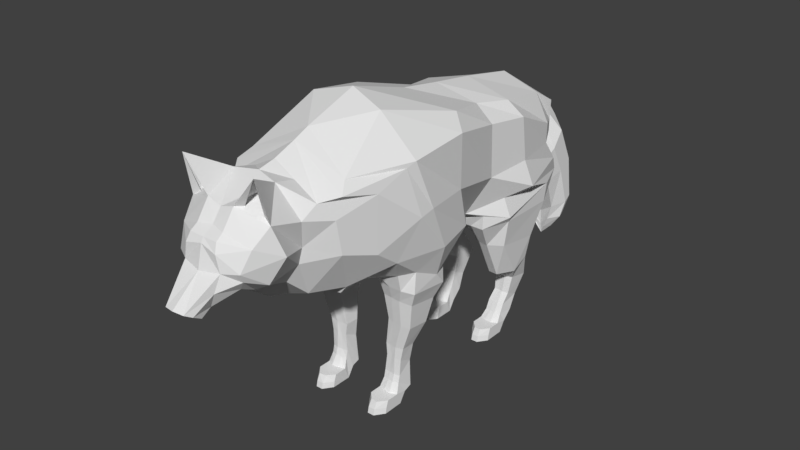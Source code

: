 # Source: animatedwolf.blend  (saved by Blender 2.79.0; exported with 4.5.12 LTS)
import bpy
from mathutils import Matrix  # noqa: F401  (used for matrix-valued properties, if any)

bpy.ops.wm.read_factory_settings(use_empty=True)
scene = bpy.context.scene
scene.name = 'Scene'

# ---- collections
col_collection_1 = bpy.data.collections.new('Collection 1'); scene.collection.children.link(col_collection_1)
col_collection_3 = bpy.data.collections.new('Collection 3'); scene.collection.children.link(col_collection_3)

# ---- world
world_world = bpy.data.worlds.new('World'); scene.world = world_world
world_world.color = (0.05088, 0.05088, 0.05088)
world_world.use_sun_shadow = False
world_world.sun_shadow_jitter_overblur = 0.0
world_world.cycles.sampling_method = 'MANUAL'

# ---- meshes
me_cube_001 = bpy.data.meshes.new('Cube.001')
me_cube_001.from_pydata([(0.8158, -1.315, 2.16), (0.6548, -1.928, 3.318), (0.9632, -0.6708, 2.145), (0.4732, -1.169, 3.781), (0.8622, -0.1542, 2.176), (0.7189, -0.1953, 3.539), (0.5102, 0.3101, 2.03), (0.4855, 0.4951, 3.368), (0.9366, 1.086, 2.246), (0.5951, 0.975, 3.298), (0.6634, 1.963, 2.249), (0.488, 1.745, 3.155), (0.4192, 2.065, 2.448), (0.5644, 1.979, 2.998), (0.0, 2.099, 2.644), (0.1514, 2.223, 2.81), (0.0601, 2.238, 2.235), (0.09211, 2.487, 2.706), (0.2352, 2.383, 1.876), (0.1457, 2.78, 2.461), (0.2352, 2.557, 1.575), (0.1457, 3.05, 1.881), (0.1907, 2.771, 1.094), (0.1457, 3.104, 1.299), (0.1279, 2.785, 0.8844), (0.1457, 3.0, 0.9976), (0.0578, 2.813, 0.7284), (0.1302, 2.935, 0.759), (0.4595, -1.736, 1.928), (0.7497, -2.072, 3.205), (0.3248, -2.175, 1.997), (0.5934, -2.271, 3.157), (0.9341, -1.147, 3.328), (0.9826, -0.9147, 2.715), (0.8966, -1.256, 3.272), (0.9826, -1.107, 2.679), (0.9145, -0.3421, 3.377), (0.8971, -0.3165, 2.698), (0.7457, 0.4537, 3.188), (0.7558, 0.4664, 2.52), (0.7907, 1.026, 3.116), (0.8113, 1.078, 2.552), (0.6836, 1.738, 2.791), (0.6836, 1.73, 2.53), (0.5042, 2.065, 2.702), (0.5042, 2.065, 2.553), (0.1895, 2.172, 2.718), (0.1795, 2.16, 2.687), (0.1188, 2.438, 2.624), (0.1188, 2.35, 2.412), (0.3212, 2.688, 2.306), (0.3212, 2.535, 2.091), (0.3212, 2.926, 1.819), (0.3212, 2.741, 1.697), (0.3212, 3.012, 1.23), (0.3212, 2.921, 1.162), (0.2631, 2.948, 0.9599), (0.2631, 2.896, 0.9221), (0.1302, 2.914, 0.7488), (0.1302, 2.892, 0.7386), (0.8475, -1.645, 3.108), (0.813, -1.62, 2.389), (0.6912, -2.11, 2.94), (0.6912, -2.03, 2.513), (0.0, -0.4063, 1.826), (0.0, -1.061, 3.901), (0.0, -1.275, 1.617), (8.146e-10, -1.759, 3.661), (2.24e-09, -0.2195, 3.647), (0.0, 0.3528, 1.883), (0.0, 0.3528, 3.552), (0.0, 1.723, 2.137), (0.0, 0.975, 3.459), (0.0, 1.745, 3.316), (0.0, 2.065, 2.317), (0.0, 2.065, 3.027), (0.0, 2.182, 2.835), (0.0, 2.205, 2.223), (0.0, 2.521, 2.743), (0.0, 2.369, 1.752), (0.0, 2.826, 2.591), (0.0, 2.543, 1.451), (0.0, 3.096, 2.011), (0.0, 2.815, 0.97), (0.0, 3.09, 1.369), (0.0, 2.83, 0.7608), (0.0, 2.986, 1.068), (0.0, 2.857, 0.6047), (0.0, 2.921, 0.6354), (0.0, -1.683, 1.705), (1.222e-09, -1.953, 3.577), (0.0, -2.171, 1.872), (6.109e-10, -2.239, 3.468), (0.277, -2.864, 2.334), (0.5147, -2.886, 2.484), (0.0, 2.879, 0.6149), (0.0, 2.9, 0.6252), (0.4206, -2.387, 2.468), (0.3147, -2.468, 2.26), (0.0, -2.409, 1.942), (0.5483, -2.446, 3.012), (0.4593, -2.366, 2.664), (0.0, -2.462, 3.422), (0.0, -2.779, 2.207), (0.553, -2.86, 3.128), (0.6461, -2.758, 2.785), (0.0, -2.985, 3.214), (0.0, -3.205, 2.265), (0.2267, -3.345, 2.478), (0.2919, -2.53, 3.393), (0.1815, -2.978, 3.269), (0.2201, -2.888, 3.207), (0.2524, -3.27, 2.678), (0.4975, -2.989, 3.651), (0.209, -3.277, 2.878), (0.4524, -2.829, 3.16), (0.3147, -3.079, 2.452), (0.3997, -3.119, 2.572), (0.0, -3.03, 2.366), (0.4875, -3.057, 2.929), (0.429, -3.176, 2.688), (0.0, -3.098, 3.066), (0.1418, -3.325, 2.299), (0.0, -3.336, 2.178), (0.1798, -3.139, 3.047), (0.0, -3.227, 2.983), (0.1844, -3.229, 2.986), (0.1673, -3.573, 2.302), (0.1308, -3.657, 2.347), (0.1446, -3.452, 2.225), (0.0, -3.326, 2.655), (0.0, -3.262, 2.928), (0.0, -3.683, 2.36), (0.0, -3.456, 2.211), (0.0, -3.581, 2.266), (0.2829, -1.103, 0.000576), (0.2829, -1.162, 0.1634), (0.2829, -0.9374, 0.000576), (0.2829, -0.9969, 0.1634), (0.5461, -1.103, 0.000576), (0.5461, -1.162, 0.1634), (0.5461, -0.9374, 0.000576), (0.5461, -0.9969, 0.1634), (0.2829, -1.205, 0.0005628), (0.2829, -1.192, 0.07613), (0.5461, -1.205, 0.0005628), (0.5461, -1.192, 0.07613), (0.4583, -0.9589, 0.000576), (0.3706, -0.9589, 0.000576), (0.3706, -1.03, 0.1634), (0.4583, -1.04, 0.1634), (0.3706, -1.186, 0.000576), (0.4583, -1.186, 0.000576), (0.4583, -1.267, 0.1634), (0.3706, -1.257, 0.1634), (0.3706, -1.325, 0.0005628), (0.4583, -1.325, 0.0005628), (0.4583, -1.308, 0.07613), (0.3706, -1.308, 0.07613), (0.2829, -0.8525, 0.1344), (0.3052, -0.9459, 0.2856), (0.5461, -0.8525, 0.1344), (0.5238, -0.9459, 0.2856), (0.4583, -0.8425, 0.1344), (0.3706, -0.8425, 0.1344), (0.378, -0.9606, 0.2856), (0.4509, -0.9705, 0.2856), (0.2829, -0.7505, 0.1693), (0.3052, -0.9247, 0.3787), (0.5461, -0.7505, 0.1693), (0.5238, -0.9247, 0.3787), (0.4583, -0.7029, 0.1693), (0.3706, -0.7029, 0.1693), (0.378, -0.9315, 0.3787), (0.4509, -0.9414, 0.3787), (0.312, -0.7293, 0.7395), (0.312, -0.9119, 0.7452), (0.5655, -0.7293, 0.754), (0.5655, -0.9119, 0.7597), (0.4583, -0.7293, 0.7395), (0.3706, -0.6738, 0.7395), (0.3706, -0.9141, 0.7452), (0.4583, -0.924, 0.7452), (0.3182, -0.5571, 1.377), (0.3182, -0.9521, 1.436), (0.7241, -0.5571, 1.363), (0.7241, -0.9521, 1.421), (0.5629, -0.4379, 1.377), (0.4406, -0.4379, 1.377), (0.4406, -0.9691, 1.436), (0.5629, -0.979, 1.436), (0.2809, -0.4675, 1.552), (0.2809, -0.9857, 1.61), (0.7924, -0.4675, 1.552), (0.7924, -0.9857, 1.61), (0.6219, -0.3153, 1.552), (0.4514, -0.3153, 1.552), (0.4514, -1.025, 1.61), (0.6219, -1.025, 1.61), (0.2809, -0.5338, 1.67), (0.2809, -0.984, 1.67), (0.7983, -0.5965, 1.709), (0.7771, -0.9451, 1.875), (0.6219, -0.2702, 1.869), (0.4514, -0.406, 1.67), (0.3454, -1.075, 1.735), (0.6287, -1.081, 1.835), (0.3667, -0.6432, 1.09), (0.3667, -0.932, 1.122), (0.5629, -0.9515, 1.093), (0.4406, -0.9416, 1.093), (0.4406, -0.5558, 1.061), (0.5629, -0.5558, 1.061), (0.6853, -0.6432, 1.061), (0.6853, -0.932, 1.093), (0.4509, -0.6855, 0.5096), (0.4013, -0.6855, 0.5096), (0.5238, -0.7378, 0.5096), (0.5335, -0.9171, 0.5926), (0.3284, -0.7378, 0.5096), (0.4013, -0.9211, 0.5974), (0.3284, -0.9171, 0.5974), (0.4509, -0.931, 0.5974), (0.2829, 0.94, 0.000576), (0.2829, 0.8805, 0.1634), (0.2829, 1.106, 0.000576), (0.2829, 1.046, 0.1634), (0.5461, 0.94, 0.000576), (0.5461, 0.8805, 0.1634), (0.5461, 1.106, 0.000576), (0.5461, 1.046, 0.1634), (0.2829, 0.838, 0.0005628), (0.2829, 0.8508, 0.07613), (0.5461, 0.838, 0.0005628), (0.5461, 0.8508, 0.07613), (0.4583, 1.084, 0.000576), (0.3706, 1.084, 0.000576), (0.3706, 1.013, 0.1634), (0.4583, 1.003, 0.1634), (0.3706, 0.8573, 0.000576), (0.4583, 0.8573, 0.000576), (0.4583, 0.7758, 0.1634), (0.3706, 0.7857, 0.1634), (0.3706, 0.7177, 0.0005628), (0.4583, 0.7177, 0.0005628), (0.4583, 0.7351, 0.07613), (0.3706, 0.7351, 0.07613), (0.2829, 1.191, 0.1344), (0.3052, 1.126, 0.2623), (0.5461, 1.191, 0.1344), (0.5238, 1.126, 0.2623), (0.4583, 1.2, 0.1344), (0.3706, 1.2, 0.1344), (0.378, 1.111, 0.2623), (0.4509, 1.102, 0.2623), (0.2829, 1.316, 0.2566), (0.3052, 1.182, 0.3787), (0.5461, 1.316, 0.2566), (0.5238, 1.182, 0.3787), (0.4583, 1.363, 0.2566), (0.3706, 1.363, 0.2566), (0.378, 1.175, 0.3787), (0.4509, 1.166, 0.3787), (0.312, 1.598, 0.6813), (0.312, 1.306, 0.7336), (0.5655, 1.575, 0.6958), (0.5655, 1.306, 0.7481), (0.4583, 1.674, 0.6813), (0.3706, 1.73, 0.6813), (0.3706, 1.303, 0.7336), (0.4583, 1.294, 0.7336), (0.2137, 1.486, 1.377), (0.2137, 0.8827, 1.465), (0.7241, 1.433, 1.363), (0.7241, 0.8453, 1.45), (0.5629, 1.77, 1.445), (0.3585, 1.612, 1.489), (0.4406, 0.7132, 1.465), (0.5629, 0.7033, 1.465), (0.1825, 1.996, 1.902), (0.1804, 0.5503, 1.777), (0.7924, 1.587, 1.818), (0.7835, 0.8291, 1.815), (0.6634, 1.853, 1.805), (0.4833, 2.018, 1.892), (0.4514, 0.5118, 1.773), (0.6219, 0.5118, 1.773), (0.1764, 1.94, 2.054), (0.1049, 0.5211, 1.845), (0.8, 1.625, 2.054), (0.8324, 0.787, 1.897), (0.6219, 2.068, 2.054), (0.4514, 2.068, 2.054), (0.2526, 0.3688, 1.849), (0.6288, 0.5133, 1.955), (0.2985, 1.4, 1.09), (0.2985, 1.116, 0.9769), (0.5629, 0.9461, 0.9478), (0.4406, 0.9559, 0.9478), (0.4406, 1.487, 1.061), (0.5629, 1.487, 1.061), (0.6853, 1.4, 1.061), (0.6853, 1.16, 0.9478), (0.4509, 1.503, 0.4281), (0.4013, 1.503, 0.4281), (0.5238, 1.451, 0.4281), (0.5335, 1.271, 0.5111), (0.3284, 1.451, 0.4281), (0.4013, 1.267, 0.516), (0.3284, 1.271, 0.516), (0.4509, 1.257, 0.516), (0.1849, -1.295, 1.731), (0.1113, -1.692, 1.736), (0.3759, -1.316, 1.849), (0.3528, -1.712, 1.804), (0.08982, -0.4179, 1.891), (0.16, 0.3394, 1.929), (0.2783, -2.254, 3.322), (0.3108, 2.075, 2.137), (0.259, 2.065, 2.317), (0.7549, 0.7555, 2.154)], [], [(65, 3, 5, 68), (32, 3, 1, 34), (68, 5, 7, 70), (33, 2, 4, 37), (70, 7, 9, 72), (37, 4, 6, 39), (41, 8, 10, 43), (39, 320, 8, 41), (73, 11, 13, 75), (72, 9, 11, 73), (43, 10, 12, 45), (47, 14, 16, 49), (45, 12, 14, 47), (75, 13, 15, 76), (78, 17, 19, 80), (76, 15, 17, 78), (51, 18, 20, 53), (49, 16, 18, 51), (80, 19, 21, 82), (84, 23, 25, 86), (82, 21, 23, 84), (53, 20, 22, 55), (57, 24, 26, 59), (55, 22, 24, 57), (96, 88, 27, 58), (86, 25, 27, 88), (89, 312, 314, 28, 30, 91), (34, 1, 29, 60), (313, 0, 28, 314), (60, 29, 31, 62), (28, 61, 63, 30), (61, 60, 62, 63), (0, 35, 61, 28), (35, 34, 60, 61), (87, 95, 59, 26), (95, 96, 58, 59), (23, 54, 56, 25), (54, 55, 57, 56), (25, 56, 58, 27), (56, 57, 59, 58), (21, 52, 54, 23), (52, 53, 55, 54), (17, 48, 50, 19), (48, 49, 51, 50), (19, 50, 52, 21), (50, 51, 53, 52), (13, 44, 46, 15), (44, 45, 47, 46), (15, 46, 48, 17), (46, 47, 49, 48), (11, 42, 44, 13), (42, 43, 45, 44), (7, 38, 40, 9), (38, 39, 41, 40), (9, 40, 42, 11), (40, 41, 43, 42), (5, 36, 38, 7), (36, 37, 39, 38), (3, 32, 36, 5), (32, 33, 37, 36), (2, 33, 35, 0), (33, 32, 34, 35), (317, 92, 102, 109), (62, 31, 100, 101), (29, 90, 92, 317, 31), (91, 30, 98, 99), (24, 85, 87, 26), (22, 83, 85, 24), (18, 79, 81, 20), (20, 81, 83, 22), (16, 77, 79, 18), (14, 77, 16), (12, 319, 74, 14), (318, 71, 74, 319), (315, 64, 69, 316), (3, 65, 67, 1), (1, 67, 90, 29), (99, 98, 93, 103), (97, 101, 105, 94), (98, 97, 94, 93), (63, 62, 101, 97), (30, 63, 97, 98), (109, 102, 106, 110), (101, 100, 104, 105), (109, 110, 113), (100, 109, 104), (104, 109, 113), (110, 109, 104), (113, 110, 111), (104, 113, 115), (103, 93, 116, 118), (108, 112, 128, 127), (105, 104, 119, 120), (116, 117, 108, 122), (94, 105, 120, 117), (110, 104, 119, 124), (117, 120, 112, 108), (110, 106, 121, 124), (93, 94, 117, 116), (119, 114, 126), (124, 121, 125, 126), (120, 119, 114, 112), (118, 116, 122, 107), (107, 122, 129, 123), (122, 108, 127, 129), (112, 114, 131, 130), (114, 131, 125, 126), (128, 112, 130, 132), (123, 129, 133), (129, 127, 134, 133), (127, 128, 132, 134), (124, 119, 126), (135, 136, 138, 137), (148, 137, 159, 164), (141, 142, 140, 139), (152, 139, 145, 156), (147, 141, 139, 152), (149, 138, 136, 154), (155, 158, 144, 143), (154, 136, 144, 158), (139, 140, 146, 145), (136, 135, 143, 144), (140, 153, 157, 146), (153, 154, 158, 157), (145, 146, 157, 156), (156, 157, 158, 155), (142, 150, 153, 140), (150, 149, 154, 153), (137, 148, 151, 135), (148, 147, 152, 151), (135, 151, 155, 143), (151, 152, 156, 155), (142, 141, 161, 162), (147, 148, 164, 163), (166, 162, 170, 174), (161, 163, 171, 169), (160, 165, 173, 168), (138, 149, 165, 160), (141, 147, 163, 161), (150, 142, 162, 166), (137, 138, 160, 159), (149, 150, 166, 165), (216, 219, 175, 180), (218, 217, 177, 178), (215, 216, 180, 179), (159, 160, 168, 167), (165, 166, 174, 173), (163, 164, 172, 171), (162, 161, 169, 170), (164, 159, 167, 172), (212, 211, 188, 187), (210, 209, 190, 189), (207, 208, 184, 183), (221, 220, 181, 176), (217, 215, 179, 177), (222, 218, 178, 182), (219, 221, 176, 175), (220, 222, 182, 181), (190, 186, 194, 198), (185, 187, 195, 193), (184, 189, 197, 192), (214, 213, 185, 186), (211, 207, 183, 188), (208, 210, 189, 184), (213, 212, 187, 185), (209, 214, 186, 190), (193, 195, 203, 201), (192, 197, 205, 200), (196, 191, 199, 204), (183, 184, 192, 191), (189, 190, 198, 197), (187, 188, 196, 195), (186, 185, 193, 194), (188, 183, 191, 196), (198, 194, 202, 206), (191, 192, 200, 199), (197, 198, 206, 205), (195, 196, 204, 203), (194, 193, 201, 202), (182, 178, 214, 209), (177, 179, 212, 213), (176, 181, 210, 208), (180, 175, 207, 211), (178, 177, 213, 214), (175, 176, 208, 207), (181, 182, 209, 210), (179, 180, 211, 212), (173, 174, 222, 220), (167, 168, 221, 219), (174, 170, 218, 222), (169, 171, 215, 217), (168, 173, 220, 221), (171, 172, 216, 215), (170, 169, 217, 218), (172, 167, 219, 216), (223, 224, 226, 225), (236, 225, 247, 252), (229, 230, 228, 227), (240, 227, 233, 244), (235, 229, 227, 240), (237, 226, 224, 242), (243, 246, 232, 231), (242, 224, 232, 246), (227, 228, 234, 233), (224, 223, 231, 232), (228, 241, 245, 234), (241, 242, 246, 245), (233, 234, 245, 244), (244, 245, 246, 243), (230, 238, 241, 228), (238, 237, 242, 241), (225, 236, 239, 223), (236, 235, 240, 239), (223, 239, 243, 231), (239, 240, 244, 243), (230, 229, 249, 250), (235, 236, 252, 251), (254, 250, 258, 262), (249, 251, 259, 257), (248, 253, 261, 256), (226, 237, 253, 248), (229, 235, 251, 249), (238, 230, 250, 254), (225, 226, 248, 247), (237, 238, 254, 253), (304, 307, 263, 268), (306, 305, 265, 266), (303, 304, 268, 267), (247, 248, 256, 255), (253, 254, 262, 261), (251, 252, 260, 259), (250, 249, 257, 258), (252, 247, 255, 260), (300, 299, 276, 275), (298, 297, 278, 277), (295, 296, 272, 271), (309, 308, 269, 264), (305, 303, 267, 265), (310, 306, 266, 270), (307, 309, 264, 263), (308, 310, 270, 269), (278, 274, 282, 286), (273, 275, 283, 281), (272, 277, 285, 280), (302, 301, 273, 274), (299, 295, 271, 276), (296, 298, 277, 272), (301, 300, 275, 273), (297, 302, 274, 278), (281, 283, 291, 289), (280, 285, 293, 288), (284, 279, 287, 292), (271, 272, 280, 279), (277, 278, 286, 285), (275, 276, 284, 283), (274, 273, 281, 282), (276, 271, 279, 284), (291, 294, 290, 289), (287, 288, 293, 292), (292, 293, 294, 291), (286, 282, 290, 294), (279, 280, 288, 287), (285, 286, 294, 293), (283, 284, 292, 291), (282, 281, 289, 290), (270, 266, 302, 297), (265, 267, 300, 301), (264, 269, 298, 296), (268, 263, 295, 299), (266, 265, 301, 302), (263, 264, 296, 295), (269, 270, 297, 298), (267, 268, 299, 300), (261, 262, 310, 308), (255, 256, 309, 307), (262, 258, 306, 310), (257, 259, 303, 305), (256, 261, 308, 309), (259, 260, 304, 303), (258, 257, 305, 306), (260, 255, 307, 304), (66, 311, 312, 89), (311, 313, 314, 312), (4, 315, 316, 6), (2, 0, 202, 201), (0, 313, 206, 202), (206, 313, 311, 205), (205, 311, 66, 200), (64, 199, 200, 66), (4, 2, 201, 203), (204, 315, 4, 203), (204, 199, 64, 315), (31, 317, 109, 100), (10, 318, 319, 12), (287, 292, 318, 71), (10, 291, 292, 318), (8, 289, 291, 10), (39, 6, 320), (320, 290, 289, 8), (6, 294, 290, 320), (316, 293, 294, 6), (293, 316, 69, 288), (288, 69, 71, 287)])
me_cube_001.use_remesh_preserve_volume = False
me_cube_001.use_remesh_preserve_attributes = False
me_cube_001.use_mirror_vertex_groups = False
me_cube_001.update()
arm_armature = bpy.data.armatures.new('Armature')  # bones are not reproduced

# ---- objects
ob_cube = bpy.data.objects.new('Cube', me_cube_001)
ob_armature = bpy.data.objects.new('Armature', arm_armature)

# ---- transforms, parenting, visibility, modifiers, constraints
ob_cube.parent = ob_armature
ob_cube.matrix_parent_inverse = Matrix(((1.0, 0.0, 0.0, -0.03105), (0.0, 1.0, 0.0, -1.313), (0.0, 0.0, 1.0, -2.162), (0.0, 0.0, 0.0, 1.0)))
ob_cube.location = (0.0, 0.0, 0.0)
ob_cube.scale = (0.6855, 0.6855, 0.6855)
ob_cube.lineart.crease_threshold = 0.0
_vg = ob_cube.vertex_groups.new(name='lowerspine')
for _i, _w in zip([4, 6, 7, 8, 9, 10, 11, 12, 13, 14, 15, 16, 17, 18, 19, 20, 21, 22, 23, 24, 25, 26, 27, 38, 39, 40, 41, 42, 43, 44, 45, 46, 47, 48, 49, 50, 51, 52, 53, 54, 55, 56, 57, 58, 59, 69, 70, 71, 72, 73, 74, 75, 76, 77, 78, 79, 80, 81, 82, 83, 84, 85, 86, 87, 88, 95, 96, 183, 188, 191, 199, 207, 211, 212, 263, 264, 265, 266, 267, 268, 269, 270, 271, 272, 273, 275, 276, 279, 280, 281, 282, 283, 284, 285, 287, 288, 289, 290, 291, 292, 293, 294, 295, 296, 297, 298, 299, 300, 301, 302, 316, 318, 319, 320], [0.0, 0.2254, 0.5, 1.0, 0.5459, 0.7199, 1.0, 1.0, 0.3619, 0.6467, 0.7695, 0.587, 0.5, 0.5, 1.0, 0.5, 0.5, 0.9524, 0.5, 0.7442, 0.5, 1.0, 1.0, 0.3721, 0.5, 0.5, 0.6392, 0.8547, 0.645, 1.0, 1.0, 0.6236, 0.7376, 0.5, 0.5, 1.0, 0.5, 0.5, 0.5, 0.5, 0.5, 0.5, 0.5, 1.0, 1.0, 0.4118, 0.4346, 0.4815, 0.5366, 0.5, 0.9108, 0.8921, 0.5943, 0.6873, 0.5, 0.5, 0.9116, 0.5, 0.5, 0.427, 0.5, 0.3745, 0.5, 0.8737, 0.8154, 0.8929, 0.8783, 0.0, 0.0, 0.0, 0.0, 0.0, 0.0, 0.0, 0.0, 0.0, 0.0, 0.0, 0.0, 0.03516, 0.0, 0.0, 0.0, 0.0, 0.0, 0.0, 0.0, 0.0, 0.5388, 0.0, 0.003093, 0.5734, 0.5137, 0.0, 0.1201, 0.5275, 0.4409, 0.4635, 1.0, 0.1104, 0.5173, 0.9245, 0.0, 0.0, 0.0, 0.0, 0.0, 0.0, 0.0, 0.0, 0.5, 0.481, 1.0, 0.6535]): _vg.add([_i], _w, 'REPLACE')
_vg = ob_cube.vertex_groups.new(name='upperspine')
for _i, _w in zip([0, 2, 3, 4, 5, 7, 28, 32, 33, 34, 35, 36, 37, 38, 39, 60, 61, 64, 65, 66, 68, 70, 89, 135, 136, 137, 138, 139, 140, 141, 142, 143, 144, 145, 146, 149, 150, 153, 154, 155, 156, 157, 158, 159, 160, 161, 162, 165, 166, 167, 168, 169, 170, 173, 174, 176, 181, 182, 191, 192, 193, 195, 196, 199, 200, 201, 202, 203, 204, 205, 206, 217, 218, 219, 220, 221, 222, 311, 312, 313, 314, 315, 316], [0.5722, 0.438, 0.4975, 0.4324, 0.5518, 0.8063, 0.2613, 0.6162, 1.0, 0.4947, 0.8571, 0.4957, 0.5189, 0.4517, 0.3197, 0.1426, 0.431, 0.4479, 0.4668, 0.3965, 0.5, 0.772, 0.4696, 0.0, 0.0, 0.0, 0.0, 0.0, 0.0, 0.0, 0.0, 0.0, 0.0, 0.0, 0.0, 0.0, 0.0, 0.0, 0.0, 0.0, 0.0, 0.0, 0.0, 0.0, 0.0, 0.0, 0.0, 0.0, 0.0, 0.0, 0.0, 0.0, 0.0, 0.0, 0.0, 0.0, 0.0, 0.0, 0.0009078, 0.5612, 3.684e-05, 0.1184, 0.02982, 0.2674, 0.3803, 0.1789, 0.4635, 0.4999, 0.0, 0.4816, 0.3789, 0.0, 0.0, 0.0, 0.0, 0.0, 0.0, 0.2092, 0.2413, 0.2615, 0.3905, 0.423, 0.001343]): _vg.add([_i], _w, 'REPLACE')
_vg = ob_cube.vertex_groups.new(name='neck')
for _i, _w in zip([1, 3, 28, 29, 30, 31, 34, 60, 61, 62, 63, 65, 67, 89, 90, 91, 92, 97, 100, 101, 135, 136, 137, 138, 139, 140, 141, 142, 143, 144, 145, 146, 149, 150, 151, 152, 153, 154, 155, 156, 157, 158, 159, 160, 161, 162, 165, 166, 167, 168, 169, 170, 173, 174, 175, 176, 177, 178, 181, 182, 184, 189, 190, 207, 208, 209, 210, 217, 218, 219, 220, 221, 222, 312, 314, 317], [1.0, 0.5676, 1.0, 1.0, 0.7526, 1.0, 0.7335, 1.0, 1.0, 1.0, 1.0, 0.3251, 1.0, 0.509, 0.5, 0.5, 0.3821, 0.3192, 3.223e-05, 0.5, 0.0, 0.0, 0.0, 0.0, 0.0, 0.0, 0.0, 0.0, 0.0, 0.0, 0.0, 0.0, 0.0, 0.0, 0.0, 0.0, 0.0, 0.0, 0.0, 0.0, 0.0, 0.0, 0.0, 0.0, 0.0, 0.0, 0.0, 0.0, 0.0, 0.0, 0.0, 0.0, 0.0, 0.0, 0.0, 0.0, 0.0, 0.0, 0.0, 0.0, 0.0, 0.0, 0.0, 0.0, 0.0, 0.0, 0.0, 0.0, 0.0, 0.0, 0.0, 0.0, 0.0, 0.7286, 1.0, 0.5]): _vg.add([_i], _w, 'REPLACE')
_vg = ob_cube.vertex_groups.new(name='head')
for _i, _w in zip([30, 91, 93, 94, 97, 98, 99, 100, 101, 102, 103, 104, 105, 106, 107, 108, 109, 110, 111, 112, 113, 114, 115, 116, 117, 118, 119, 120, 121, 122, 123, 124, 125, 126, 127, 128, 129, 130, 131, 132, 133, 134, 135, 136, 137, 138, 139, 140, 143, 144, 145, 146, 149, 150, 151, 152, 153, 154, 155, 156, 157, 158, 317], [0.5, 0.5308, 0.678, 0.7395, 0.6294, 1.0, 0.7739, 0.5, 0.7432, 0.5, 1.0, 0.5992, 0.9483, 0.5006, 0.5, 1.0, 0.7564, 1.0, 0.9373, 1.0, 1.0, 1.0, 0.47, 0.5, 1.0, 0.5, 1.0, 1.0, 0.7129, 0.5, 0.5, 1.0, 1.0, 1.0, 1.0, 1.0, 0.5, 0.5729, 1.0, 0.5, 0.5, 0.5, 0.0, 0.0, 0.0, 0.0, 0.0, 0.0, 0.0, 0.0, 0.0, 0.0, 0.0, 0.0, 0.0, 0.0, 0.0, 0.0, 0.0, 0.0, 0.0, 0.0, 0.9254]): _vg.add([_i], _w, 'REPLACE')
_vg = ob_cube.vertex_groups.new(name='upperbackleg.L')
for _i, _w in zip([6, 8, 10, 12, 16, 18, 19, 20, 22, 23, 24, 25, 26, 27, 42, 43, 44, 45, 50, 51, 52, 53, 54, 55, 56, 57, 58, 59, 69, 71, 74, 77, 79, 81, 83, 85, 87, 88, 95, 96, 136, 137, 141, 142, 143, 144, 147, 148, 149, 150, 153, 154, 159, 161, 162, 163, 164, 167, 169, 170, 171, 172, 175, 177, 178, 179, 180, 185, 211, 212, 213, 214, 215, 216, 217, 218, 219, 263, 264, 268, 271, 272, 273, 274, 275, 276, 277, 278, 279, 280, 281, 282, 283, 284, 285, 286, 287, 289, 290, 291, 292, 294, 295, 296, 297, 298, 299, 300, 301, 302, 316, 318, 319, 320], [0.0, 0.82, 0.0, 0.0, 0.0, 0.0, 0.0, 0.0, 0.0, 0.0, 0.0, 0.0, 0.0, 0.0, 0.0, 0.0, 0.007807, 0.0, 0.0, 0.0, 0.0, 0.0, 0.0, 0.0, 0.0, 0.0, 0.0, 0.0, 0.0, 0.05842, 0.0, 0.0, 0.0, 0.0, 0.0, 0.0, 0.0, 0.0, 0.0, 0.0, 0.0, 0.0, 0.0, 0.0, 0.0, 0.0, 0.0, 0.0, 0.0, 0.0, 0.0, 0.0, 0.0, 0.0, 0.0, 0.0, 0.0, 0.0, 0.0, 0.0, 0.0, 0.0, 0.0, 0.0, 0.0, 0.0, 0.0, 0.0, 0.0, 0.0, 0.0, 0.0, 0.0, 0.0, 0.0, 0.0, 0.0, 1.0, 0.0004655, 1.0, 1.0, 0.5268, 1.0, 1.0, 1.0, 0.8651, 0.704, 0.6806, 0.0, 0.1733, 0.0, 0.04773, 0.5566, 0.0, 0.0, 0.0, 1.0, 0.0, 0.0, 0.2921, 0.0, 0.0, 1.0, 1.0, 1.0, 1.0, 1.0, 1.0, 1.0, 1.0, 0.0, 0.0, 0.0, 0.7025]): _vg.add([_i], _w, 'REPLACE')
_vg = ob_cube.vertex_groups.new(name='lowerleg.L')
for _i, _w in zip([10, 16, 18, 19, 20, 21, 22, 23, 24, 25, 26, 27, 49, 50, 51, 52, 53, 54, 55, 56, 57, 58, 59, 77, 79, 81, 82, 83, 85, 136, 137, 138, 139, 141, 142, 147, 148, 149, 150, 154, 159, 160, 161, 162, 163, 164, 167, 169, 171, 172, 175, 177, 179, 180, 207, 211, 212, 215, 216, 217, 218, 219, 224, 228, 229, 230, 232, 234, 235, 237, 238, 241, 242, 247, 248, 249, 250, 251, 252, 253, 254, 255, 256, 257, 258, 259, 260, 261, 262, 263, 264, 265, 266, 267, 268, 269, 270, 283, 284, 289, 291, 292, 303, 304, 305, 306, 307, 308, 309, 310], [0.0, 0.0, 0.0, 0.0, 0.0, 0.0, 0.0, 0.0, 0.0, 0.0, 0.0, 0.0, 0.0, 0.0, 0.0, 0.0, 0.0, 0.0, 0.0, 0.0, 0.0, 0.0, 0.0, 0.0, 0.0, 0.0, 0.0, 0.0, 0.0, 0.0, 0.0, 0.0, 0.0, 0.0, 0.0, 0.0, 0.0, 0.0, 0.0, 0.0, 0.0, 0.0, 0.0, 0.0, 0.0, 0.0, 0.0, 0.0, 0.0, 0.0, 0.0, 0.0, 0.0, 0.0, 0.0, 0.0, 0.0, 0.0, 0.0, 0.0, 0.0, 0.0, 0.0, 0.0, 0.0, 1.0, 0.0, 0.0, 0.0, 0.3143, 0.8182, 0.0, 0.0, 1.0, 1.0, 1.0, 1.0, 1.0, 0.9304, 1.0, 1.0, 1.0, 1.0, 1.0, 1.0, 1.0, 1.0, 1.0, 1.0, 0.5047, 1.0, 1.0, 0.1812, 1.0, 1.0, 0.2145, 0.1038, 0.0, 0.0, 0.0, 0.0, 0.0, 1.0, 1.0, 1.0, 1.0, 1.0, 1.0, 1.0, 0.8369]): _vg.add([_i], _w, 'REPLACE')
_vg = ob_cube.vertex_groups.new(name='backfoot.L')
for _i, _w in zip([22, 24, 26, 27, 58, 59, 79, 83, 88, 162, 166, 170, 175, 176, 179, 180, 215, 216, 217, 219, 221, 223, 224, 225, 226, 227, 228, 229, 230, 231, 232, 233, 234, 235, 236, 237, 238, 239, 240, 241, 242, 243, 244, 245, 246, 248, 249, 251, 252, 253, 254, 264, 266, 269, 270, 271, 275, 276, 277, 283, 295, 296, 297, 298, 299, 300, 301, 302, 309], [0.0, 0.0, 0.0, 0.0, 0.0, 0.0, 0.0, 0.0, 0.0, 0.0, 0.0, 0.0, 0.0, 0.0, 0.0, 0.0, 0.0, 0.0, 0.0, 0.0, 0.0, 1.0, 1.0, 1.0, 0.8924, 1.0, 0.9877, 1.0, 0.8137, 0.956, 1.0, 1.0, 0.9891, 1.0, 1.0, 0.9367, 0.7348, 1.0, 1.0, 1.0, 0.875, 1.0, 0.8678, 0.9925, 1.0, 0.0002586, 0.03095, 0.07615, 0.01397, 0.004078, 0.0009734, 0.0, 0.0, 0.0, 0.0, 0.0, 0.0, 0.0, 0.0, 0.0, 0.0, 0.0, 0.0, 0.0, 0.0, 0.0, 0.0, 0.0, 0.0]): _vg.add([_i], _w, 'REPLACE')
_vg = ob_cube.vertex_groups.new(name='upperfrontleg.L')
for _i, _w in zip([66, 143, 151, 155, 158, 183, 184, 185, 186, 187, 188, 189, 190, 191, 192, 193, 194, 195, 196, 197, 198, 199, 200, 201, 202, 203, 205, 206, 207, 208, 209, 210, 211, 212, 213, 214, 266, 272, 274, 277, 278, 280, 285, 286, 293, 295, 296, 301, 302, 305, 306], [0.00628, 0.0, 0.0, 0.0, 0.0, 1.0, 0.3067, 0.4502, 0.5, 0.9717, 0.5484, 0.5169, 0.5, 0.5, 0.774, 0.5, 0.5013, 0.5002, 0.5, 1.0, 0.5303, 0.01647, 0.7749, 0.5, 0.2219, 3.823e-06, 0.3952, 0.4221, 0.5899, 0.9051, 1.0, 1.0, 0.6308, 0.5, 0.4364, 0.7857, 0.0, 0.0, 0.0, 0.0, 0.0, 0.0, 0.0, 0.0, 0.0003454, 0.0, 0.0, 0.0, 0.0, 0.0, 0.0]): _vg.add([_i], _w, 'REPLACE')
_vg = ob_cube.vertex_groups.new(name='lowerfrontleg.L')
for _i, _w in zip([135, 136, 137, 138, 139, 140, 141, 142, 143, 144, 145, 146, 147, 148, 149, 150, 151, 152, 153, 154, 155, 156, 157, 158, 159, 160, 161, 162, 163, 164, 165, 166, 167, 168, 169, 170, 171, 172, 173, 174, 175, 176, 177, 178, 179, 180, 181, 182, 183, 188, 193, 195, 207, 211, 215, 216, 217, 218, 219, 220, 221, 222, 223, 224, 225, 226, 227, 228, 229, 230, 231, 232, 233, 234, 235, 236, 237, 238, 239, 240, 241, 242, 243, 244, 245, 246, 247, 248, 249, 250, 253, 254, 255, 256, 257, 258, 259, 260, 261, 262, 263, 264, 265, 266, 267, 268, 269, 270, 296, 297, 298, 299, 300, 301, 302, 303, 304, 305, 306, 307, 308, 309, 310], [0.0, 0.0, 0.0, 0.0, 0.0, 0.0, 0.0, 0.0, 0.0, 0.0, 0.0, 0.0, 0.0, 0.0, 0.0, 0.0, 0.0, 0.0, 0.0, 0.0, 0.0, 0.0, 0.0, 0.0, 0.0, 0.5, 0.4303, 0.9989, 0.0, 0.0, 0.4863, 0.6692, 0.6827, 0.5, 0.7418, 1.0, 0.3546, 0.5713, 0.6496, 0.9932, 0.1265, 0.03923, 0.02551, 0.4998, 0.122, 0.1409, 0.1344, 0.01382, 0.0, 0.0, 0.0, 0.0, 0.0, 0.0, 1.0, 1.0, 0.5945, 0.9128, 0.9991, 1.0, 1.0, 1.0, 0.0, 0.0, 0.0, 0.0, 0.0, 0.0, 0.0, 0.0, 0.0, 0.0, 0.0, 0.0, 0.0, 0.0, 0.0, 0.0, 0.0, 0.0, 0.0, 0.0, 0.0, 0.0, 0.0, 0.0, 0.0, 0.0, 0.0, 0.0, 0.0, 0.0, 0.0, 0.0, 0.0, 0.0, 0.0, 0.0, 0.0, 0.0, 0.0, 0.0, 0.0, 0.0, 0.0, 0.0, 0.0, 0.0, 0.0, 0.0, 0.0, 0.0, 0.0, 0.0, 0.0, 0.0, 0.0, 0.0, 0.0, 0.0, 0.0, 0.0, 0.0]): _vg.add([_i], _w, 'REPLACE')
_vg = ob_cube.vertex_groups.new(name='frontfoot.L')
for _i, _w in zip([135, 136, 137, 138, 139, 140, 141, 142, 143, 144, 145, 146, 147, 148, 149, 150, 151, 152, 153, 154, 155, 156, 157, 158, 159, 161, 162, 163, 164, 167, 169, 171, 172], [0.6673, 1.0, 0.6849, 1.0, 1.0, 1.0, 1.0, 1.0, 1.0, 0.5047, 1.0, 1.0, 1.0, 1.0, 1.0, 1.0, 1.0, 0.5289, 1.0, 1.0, 1.0, 0.5074, 1.0, 1.0, 1.0, 1.0, 1.0, 1.0, 1.0, 0.5, 0.4099, 0.622, 0.5]): _vg.add([_i], _w, 'REPLACE')
_vg = ob_cube.vertex_groups.new(name='upperbackleg.R')
_vg = ob_cube.vertex_groups.new(name='lowerleg.R')
_vg = ob_cube.vertex_groups.new(name='backfoot.R')
_vg = ob_cube.vertex_groups.new(name='upperfrontleg.R')
_vg = ob_cube.vertex_groups.new(name='lowerfrontleg.R')
_vg = ob_cube.vertex_groups.new(name='frontfoot.R')
_vg = ob_cube.vertex_groups.new(name='tail')
for _i, _w in zip([8, 10, 12, 15, 16, 17, 18, 19, 20, 21, 22, 23, 24, 25, 26, 27, 41, 43, 44, 45, 46, 47, 48, 49, 50, 51, 52, 53, 54, 55, 56, 57, 58, 59, 64, 69, 77, 78, 79, 80, 81, 82, 83, 84, 85, 86, 87, 88, 95, 96, 135, 137, 143, 148, 151, 155, 159, 164, 167, 168, 172, 224, 225, 226, 229, 232, 235, 236, 237, 238, 241, 242, 247, 248, 249, 250, 251, 252, 253, 254, 255, 256, 257, 258, 259, 260, 261, 262, 263, 264, 265, 266, 267, 268, 269, 271, 272, 273, 274, 275, 276, 277, 278, 281, 282, 283, 284, 287, 288, 289, 290, 291, 292, 295, 296, 297, 298, 299, 300, 301, 302, 303, 304, 305, 306, 307, 308, 309, 310, 315, 316, 318, 319, 320], [0.0, 0.0, 0.0, 0.02575, 0.214, 0.6992, 0.3103, 0.4, 0.3173, 0.3, 0.4012, 0.3, 0.4915, 0.5068, 0.496, 0.3726, 0.0, 0.0, 0.0, 0.0, 0.1255, 0.1245, 0.7505, 0.3807, 0.3038, 0.2954, 0.3, 0.3, 0.4, 0.3345, 0.3037, 0.2831, 0.4, 0.4116, 0.0, 0.0, 0.1882, 0.4157, 0.4215, 0.2321, 0.2506, 0.3, 0.3627, 0.3, 0.2163, 0.3264, 0.318, 0.3481, 0.3558, 0.3679, 0.0, 0.0, 0.0, 0.0, 0.0, 0.0, 0.0, 0.0, 0.0, 0.0, 0.0, 0.0, 0.0, 0.0, 0.0, 0.0, 0.0, 0.0, 0.0, 0.0, 0.0, 0.0, 0.0, 0.0, 0.0, 0.0, 0.0, 0.0, 0.0, 0.0, 0.0, 0.0, 0.0, 0.0, 0.0, 0.0, 0.0, 0.0, 0.0, 0.0, 0.0, 0.0, 0.0, 0.0, 0.0, 0.0, 0.0, 0.001996, 0.0, 0.0, 0.0, 0.0, 0.0, 0.0, 0.0, 0.0, 0.0, 0.0, 0.0, 0.0, 0.0, 0.0, 0.0, 0.0, 0.0, 0.0, 0.0, 0.0, 0.0, 0.0, 0.0, 0.0, 0.0, 0.0, 0.0, 0.0, 0.0, 0.0, 0.0, 0.0, 0.0, 0.0, 0.0, 0.0]): _vg.add([_i], _w, 'REPLACE')
_m = ob_cube.modifiers.new('Hook-Empty', 'HOOK')
_m.center = (0.1206, 2.694, 1.635)
_m.matrix_inverse = ((0.6855, 0.0, 0.0, -0.08264), (0.0, 0.6855, 0.0, -1.846), (0.0, 0.0, 0.6855, -1.121), (0.0, 0.0, 0.0, 1.0))
_m = ob_cube.modifiers.new('Mirror', 'MIRROR')
_m.use_clip = True
_m = ob_cube.modifiers.new('Armature', 'ARMATURE')
_m.object = ob_armature
ob_armature.location = (0.03105, 1.313, 2.162)
ob_armature.show_in_front = True
ob_armature.lineart.crease_threshold = 0.0

# ---- collection membership
col_collection_1.objects.link(ob_cube)
col_collection_3.objects.link(ob_armature)

# ---- scene / render settings (as saved in the file)
scene.frame_start = 1; scene.frame_end = 27; scene.frame_set(27)
scene.render.engine = 'BLENDER_EEVEE_NEXT'
scene.render.resolution_percentage = 50
scene.render.dither_intensity = 0.0
scene.cycles.use_denoising = False
scene.cycles.samples = 128
scene.cycles.sampling_pattern = 'TABULATED_SOBOL'
scene.cycles.use_adaptive_sampling = False
scene.cycles.use_light_tree = False
scene.cycles.blur_glossy = 0.0
scene.cycles.sample_clamp_indirect = 0.0
scene.view_settings.view_transform = 'Standard'
bpy.context.view_layer.update()

# ---- added for rendering (the .blend has no active camera and no usable light): camera, sun
cam_auto = bpy.data.cameras.new('AutoCamera')
cam_auto.lens = 50.0
cam_auto.sensor_width = 36.0
cam_auto.clip_end = 1000.0
ob_auto_camera = bpy.data.objects.new('AutoCamera', cam_auto)
scene.collection.objects.link(ob_auto_camera)
ob_auto_camera.location = (5.11823, -6.34012, 5.43159)
ob_auto_camera.rotation_euler = (1.09748, -7.21219e-08, 0.694738)
scene.camera = ob_auto_camera
light_auto_sun = bpy.data.lights.new('AutoSun', 'SUN')
light_auto_sun.energy = 3.0
light_auto_sun.angle = 0.0523599
ob_auto_sun = bpy.data.objects.new('AutoSun', light_auto_sun)
scene.collection.objects.link(ob_auto_sun)
ob_auto_sun.rotation_euler = (0.872665, 0.174533, 0.523599)
bpy.context.view_layer.update()
